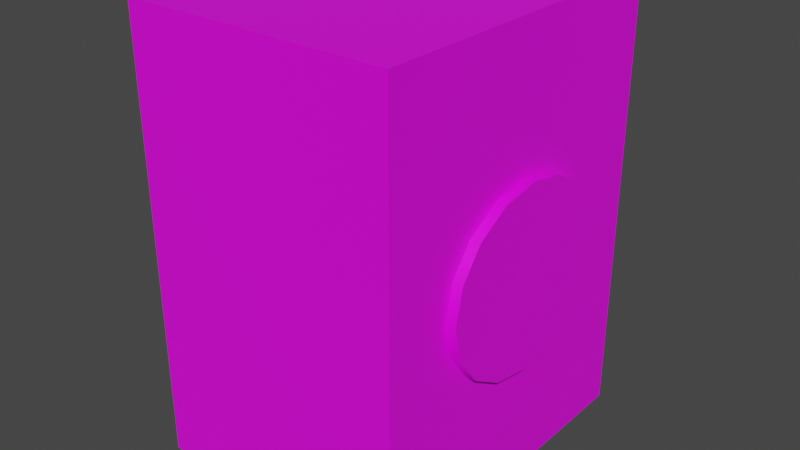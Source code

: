 # Source: washingmachine.blend  (saved by Blender 3.6.13; exported with 4.5.12 LTS)
import bpy
from mathutils import Matrix  # noqa: F401  (used for matrix-valued properties, if any)

bpy.ops.wm.read_factory_settings(use_empty=True)
scene = bpy.context.scene
scene.name = 'Scene'

# ---- collections
col_collection = bpy.data.collections.new('Collection'); scene.collection.children.link(col_collection)

# ---- images (referenced by path relative to the original .blend; pixels are not part of the script)
import os
ASSET_DIR = os.environ.get("B2B_ASSET_DIR", "")  # directory of the original .blend (textures are referenced by path, not embedded)
HERE = os.path.dirname(os.path.abspath(__file__))  # packed textures are extracted next to this script under _unpacked/

def load_image(name, relpath, width, height, colorspace="sRGB"):
    """Load a texture the original file referenced (path relative to the .blend, or extracted next to this script)."""
    p = next((c for c in (os.path.join(HERE, relpath), os.path.join(ASSET_DIR, relpath)) if relpath and os.path.exists(c)), "")
    if p:
        img = bpy.data.images.load(p, check_existing=True)
        img.name = name
    else:  # same state as the original file: an image datablock whose file is absent (Cycles renders it pink)
        img = bpy.data.images.new(name, width, height)
        img.source = "FILE"
        img.filepath = "//" + (relpath or name)
    img.colorspace_settings.name = colorspace
    return img
img_1024px_coin_operated_washing_machines_in_seven_dials_launderett = load_image('1024px-Coin-operated_washing_machines_in_Seven_Dials_Launderett', '1024px-Coin-operated_washing_machines_in_Seven_Dials_Launderette_&_Dry_Cleaners,_Brighton.jpg', 1024, 1024, 'sRGB')

# ---- materials (node trees are filled in below, after node groups)
mat_material = bpy.data.materials.new('Material')
mat_material.alpha_threshold = 0.0
mat_material.use_transparent_shadow = False
mat_material.roughness = 0.5
mat_material.line_color = (0.0, 0.0, 0.0, 1.0)

# ---- node groups
ng_auto_smooth = bpy.data.node_groups.new('Auto Smooth', 'GeometryNodeTree')
_s = ng_auto_smooth.interface.new_socket(name='Geometry', in_out='OUTPUT', socket_type='NodeSocketGeometry')
_s = ng_auto_smooth.interface.new_socket(name='Geometry', in_out='INPUT', socket_type='NodeSocketGeometry')
_s = ng_auto_smooth.interface.new_socket(name='Angle', in_out='INPUT', socket_type='NodeSocketFloat')
_s.subtype = 'ANGLE'
_s.min_value = 0.0
_s.max_value = 3.142
ng_auto_smooth.is_modifier = True
_N = ng_auto_smooth.nodes; _L = ng_auto_smooth.links
n0 = _N.new('NodeGroupOutput'); n0.name = 'Group Output'; n0.location = (480, -100)
n1 = _N.new('NodeGroupInput'); n1.name = 'Group Input'; n1.location = (-420, -300)
n2 = _N.new('NodeGroupInput'); n2.name = 'Group Input.001'; n2.location = (-60, -100)
n3 = _N.new('GeometryNodeSetShadeSmooth'); n3.name = 'Set Shade Smooth'; n3.location = (120, -100)
n3.domain = 'EDGE'
n4 = _N.new('GeometryNodeSetShadeSmooth'); n4.name = 'Set Shade Smooth.001'; n4.location = (300, -100)
n5 = _N.new('GeometryNodeInputMeshEdgeAngle'); n5.name = 'Edge Angle'; n5.location = (-420, -220)
n6 = _N.new('GeometryNodeInputEdgeSmooth'); n6.name = 'Is Edge Smooth'; n6.location = (-60, -160)
n7 = _N.new('GeometryNodeInputShadeSmooth'); n7.name = 'Is Face Smooth'; n7.location = (-240, -340)
n8 = _N.new('FunctionNodeBooleanMath'); n8.name = 'Boolean Math'; n8.location = (-60, -220)
n9 = _N.new('FunctionNodeCompare'); n9.name = 'Compare'; n9.location = (-240, -180)
n9.operation = 'LESS_EQUAL'
_L.new(n5.outputs[0], n9.inputs[0])
_L.new(n4.outputs[0], n0.inputs[0])
_L.new(n1.outputs[1], n9.inputs[1])
_L.new(n9.outputs[0], n8.inputs[0])
_L.new(n7.outputs[0], n8.inputs[1])
_L.new(n2.outputs[0], n3.inputs[0])
_L.new(n6.outputs[0], n3.inputs[1])
_L.new(n3.outputs[0], n4.inputs[0])
_L.new(n8.outputs[0], n3.inputs[2])
n0.is_active_output = True

# ---- material node trees
mat_material.use_nodes = True; mat_material.node_tree.nodes.clear()
_N = mat_material.node_tree.nodes; _L = mat_material.node_tree.links
n0 = _N.new('ShaderNodeOutputMaterial'); n0.name = 'Material Output'; n0.location = (300, 300)
n1 = _N.new('ShaderNodeBsdfPrincipled'); n1.name = 'Principled BSDF'; n1.location = (10, 300)
n1.distribution = 'GGX'
n1.subsurface_method = 'RANDOM_WALK_SKIN'
n1.inputs[3].default_value = 1.45
n1.inputs[27].default_value = (0.0, 0.0, 0.0, 1.0)
n1.inputs[28].default_value = 1.0
n2 = _N.new('ShaderNodeTexImage'); n2.name = 'Image Texture'; n2.location = (-280, 280)
n2.image = img_1024px_coin_operated_washing_machines_in_seven_dials_launderett
_L.new(n1.outputs[0], n0.inputs[0])
_L.new(n2.outputs[0], n1.inputs[0])
n0.is_active_output = True

# ---- world
world_world = bpy.data.worlds.new('World'); scene.world = world_world
world_world.use_nodes = True; world_world.node_tree.nodes.clear()
_N = world_world.node_tree.nodes; _L = world_world.node_tree.links
n0 = _N.new('ShaderNodeOutputWorld'); n0.name = 'World Output'; n0.location = (300, 300)
n1 = _N.new('ShaderNodeBackground'); n1.name = 'Background'; n1.location = (10, 300)
n1.inputs[0].default_value = (0.05088, 0.05088, 0.05088, 1.0)
_L.new(n1.outputs[0], n0.inputs[0])
n0.is_active_output = True
world_world.color = (0.05088, 0.05088, 0.05088)
world_world.use_sun_shadow = False
world_world.sun_shadow_jitter_overblur = 0.0

# ---- meshes
me_cube = bpy.data.meshes.new('Cube')
me_cube.from_pydata([(1.0, 1.0, 1.945), (-0.3692, 0.6127, 0.4264), (1.0, 1.0, -1.0), (1.0, -1.0, 1.945), (-0.3692, 0.5668, 0.1955), (1.0, -1.0, -1.0), (-1.0, 1.0, 1.945), (-0.3692, 0.436, -0.0001981), (-1.0, 1.0, -1.0), (-1.0, -1.0, 1.945), (-0.3692, 0.2403, -0.131), (-1.0, -1.0, -1.0), (-0.3692, 0.009417, -0.1769), (-0.3692, -0.2215, -0.131), (-0.3692, -0.4172, -0.0001981), (-0.3692, -0.548, 0.1955), (-0.3692, -0.5939, 0.4264), (-0.3692, -0.548, 0.6573), (-0.3692, -0.4172, 0.853), (-0.3692, -0.2215, 0.9838), (-0.3692, 0.009417, 1.03), (-0.3692, 0.2403, 0.9838), (-0.3692, 0.436, 0.853), (-0.3692, 0.5668, 0.6573), (1.0, -0.2215, 0.9838), (1.0, 0.2403, 0.9838), (1.0, 0.009417, 1.03), (1.0, 0.6127, 0.4264), (1.0, 0.5668, 0.6573), (1.0, 0.436, -0.0001981), (1.0, 0.5668, 0.1955), (1.0, 0.436, 0.853), (1.0, 0.3569, -0.05305), (1.0, -0.5939, 0.4264), (1.0, -0.4172, -0.0001981), (1.0, -0.548, 0.1955), (1.0, -0.548, 0.6573), (1.0, -0.2215, -0.131), (1.0, -0.3847, -0.02193), (1.0, 0.009417, -0.1769), (1.0, 0.2403, -0.131), (1.0, -0.4172, 0.853)], [], [(0, 6, 9, 3), (5, 3, 9, 11), (11, 9, 6, 8), (37, 38, 5, 2, 32, 40, 39), (2, 0, 3, 5, 38, 34, 35, 33, 36, 41, 24, 26, 25, 31, 28, 27, 30, 29, 32), (8, 6, 0, 2), (1, 4, 30, 27), (4, 7, 29, 30), (7, 10, 40, 32, 29), (10, 12, 39, 40), (12, 13, 37, 39), (13, 14, 34, 38, 37), (14, 15, 35, 34), (15, 16, 33, 35), (16, 17, 36, 33), (17, 18, 41, 36), (18, 19, 24, 41), (19, 20, 26, 24), (20, 21, 25, 26), (21, 22, 31, 25), (22, 23, 28, 31), (23, 1, 27, 28), (21, 20, 19, 18, 17, 16, 15, 14, 13, 12, 10, 7, 4, 1, 23, 22)])
me_cube.polygons.foreach_set('use_smooth', [True] * 23)
me_cube.polygons.foreach_set('material_index', [0, 0, 0, 0, 0, 0, 11880, 11880, 11880, 11880, 11880, 11880, 11880, 11880, 11880, 11880, 11880, 11880, 11880, 11880, 11880, 11880, 11880])
_uv = me_cube.uv_layers.new(name='UVMap')
_uv.uv.foreach_set('vector', [0.2962, 0.1634, 0.1806, 0.1634, 0.1806, 0.08955, 0.2962, 0.08955, 0.06699, 0.06102, 0.2008, 0.06102, 0.2008, 0.1821, 0.06699, 0.1821, 0.1755, 0.1801, 0.1755, 0.07132, 0.2911, 0.07132, 0.2911, 0.1801, 0.4898, 0.2811, 0.4595, 0.308, 0.3507, 0.06274, 0.7113, 0.0673, 0.5962, 0.3017, 0.5746, 0.2821, 0.5322, 0.2702, 0.7113, 0.0673, 0.7231, 0.8005, 0.3353, 0.7974, 0.3507, 0.06274, 0.4595, 0.308, 0.4534, 0.3133, 0.4286, 0.3618, 0.4192, 0.4193, 0.4269, 0.477, 0.451, 0.526, 0.4877, 0.559, 0.5316, 0.5708, 0.5754, 0.5598, 0.6124, 0.5276, 0.6366, 0.4791, 0.6446, 0.4217, 0.6355, 0.3641, 0.6109, 0.3151, 0.5962, 0.3017, 0.04455, 0.06362, 0.1783, 0.06362, 0.1783, 0.1847, 0.04455, 0.1847, 0.7489, 0.1295, 0.7489, 0.1037, 0.9887, 0.1037, 0.9887, 0.1295, 0.7489, 0.1037, 0.7489, 0.08187, 0.9887, 0.08187, 0.9887, 0.1037, 0.7489, 0.1772, 0.7489, 0.1554, 0.9887, 0.1554, 0.9887, 0.1684, 0.9887, 0.1772, 0.7489, 0.1554, 0.7489, 0.1296, 0.9887, 0.1296, 0.9887, 0.1554, 0.7489, 0.1296, 0.7489, 0.1038, 0.9887, 0.1038, 0.9887, 0.1296, 0.7489, 0.1038, 0.7489, 0.08201, 0.9887, 0.08201, 0.9887, 0.08564, 0.9887, 0.1038, 0.7489, 0.08187, 0.7489, 0.1037, 0.9887, 0.1037, 0.9887, 0.08187, 0.7489, 0.1037, 0.7489, 0.1295, 0.9887, 0.1295, 0.9887, 0.1037, 0.7489, 0.1295, 0.7489, 0.1552, 0.9887, 0.1552, 0.9887, 0.1295, 0.7489, 0.1552, 0.7489, 0.1771, 0.9887, 0.1771, 0.9887, 0.1552, 0.7489, 0.08201, 0.7489, 0.1038, 0.9887, 0.1038, 0.9887, 0.08201, 0.7489, 0.1038, 0.7489, 0.1296, 0.9887, 0.1296, 0.9887, 0.1038, 0.7489, 0.1296, 0.7489, 0.1554, 0.9887, 0.1554, 0.9887, 0.1296, 0.7489, 0.1554, 0.7489, 0.1772, 0.9887, 0.1772, 0.9887, 0.1554, 0.7489, 0.1771, 0.7489, 0.1552, 0.9887, 0.1552, 0.9887, 0.1771, 0.7489, 0.1552, 0.7489, 0.1295, 0.9887, 0.1295, 0.9887, 0.1552, 0.9051, 0.1917, 0.8647, 0.1968, 0.8242, 0.1917, 0.7899, 0.1771, 0.767, 0.1552, 0.759, 0.1295, 0.767, 0.1037, 0.7899, 0.08187, 0.8242, 0.06728, 0.8647, 0.06216, 0.9051, 0.06728, 0.9394, 0.08187, 0.9623, 0.1037, 0.9704, 0.1295, 0.9623, 0.1552, 0.9394, 0.1771])
me_cube.materials.append(mat_material)
me_cube.use_mirror_vertex_groups = False
me_cube.update()
me_cylinder = bpy.data.meshes.new('Cylinder')
me_cylinder.from_pydata([(0.0, 1.0, -1.0), (0.0, 1.0, 1.0), (0.3827, 0.9239, -1.0), (0.3827, 0.9239, 1.0), (0.7071, 0.7071, -1.0), (0.7071, 0.7071, 1.0), (0.9239, 0.3827, -1.0), (0.9239, 0.3827, 1.0), (1.0, 0.0, -1.0), (1.0, 0.0, 1.0), (0.9239, -0.3827, -1.0), (0.9239, -0.3827, 1.0), (0.7071, -0.7071, -1.0), (0.7071, -0.7071, 1.0), (0.3827, -0.9239, -1.0), (0.3827, -0.9239, 1.0), (0.0, -1.0, -1.0), (0.0, -1.0, 1.0), (-0.3827, -0.9239, -1.0), (-0.3827, -0.9239, 1.0), (-0.7071, -0.7071, -1.0), (-0.7071, -0.7071, 1.0), (-0.9239, -0.3827, -1.0), (-0.9239, -0.3827, 1.0), (-1.0, 0.0, -1.0), (-1.0, 0.0, 1.0), (-0.9239, 0.3827, -1.0), (-0.9239, 0.3827, 1.0), (-0.7071, 0.7071, -1.0), (-0.7071, 0.7071, 1.0), (-0.3827, 0.9239, -1.0), (-0.3827, 0.9239, 1.0)], [], [(0, 1, 3, 2), (2, 3, 5, 4), (4, 5, 7, 6), (6, 7, 9, 8), (8, 9, 11, 10), (10, 11, 13, 12), (12, 13, 15, 14), (14, 15, 17, 16), (16, 17, 19, 18), (18, 19, 21, 20), (20, 21, 23, 22), (22, 23, 25, 24), (24, 25, 27, 26), (26, 27, 29, 28), (3, 1, 31, 29, 27, 25, 23, 21, 19, 17, 15, 13, 11, 9, 7, 5), (28, 29, 31, 30), (30, 31, 1, 0), (0, 2, 4, 6, 8, 10, 12, 14, 16, 18, 20, 22, 24, 26, 28, 30)])
me_cylinder.polygons.foreach_set('use_smooth', [True] * 18)
_uv = me_cylinder.uv_layers.new(name='UVMap')
_uv.uv.foreach_set('vector', [0.5654, 0.5321, 0.541, 0.5425, 0.5425, 0.5487, 0.5669, 0.5383, 0.5669, 0.5383, 0.5425, 0.5487, 0.5437, 0.554, 0.5682, 0.5436, 0.5682, 0.5436, 0.5437, 0.554, 0.5425, 0.5487, 0.5669, 0.5383, 0.5669, 0.5383, 0.5425, 0.5487, 0.541, 0.5425, 0.5654, 0.5321, 0.5654, 0.5321, 0.541, 0.5425, 0.5395, 0.5362, 0.564, 0.5258, 0.564, 0.5258, 0.5395, 0.5362, 0.5382, 0.5309, 0.5627, 0.5205, 0.5682, 0.5436, 0.5437, 0.554, 0.5425, 0.5487, 0.5669, 0.5383, 0.5669, 0.5383, 0.5425, 0.5487, 0.541, 0.5425, 0.5654, 0.5321, 0.5654, 0.5321, 0.541, 0.5425, 0.5395, 0.5362, 0.564, 0.5258, 0.564, 0.5258, 0.5395, 0.5362, 0.5382, 0.5309, 0.5627, 0.5205, 0.5627, 0.5205, 0.5382, 0.5309, 0.5395, 0.5362, 0.564, 0.5258, 0.564, 0.5258, 0.5395, 0.5362, 0.541, 0.5425, 0.5654, 0.5321, 0.5654, 0.5321, 0.541, 0.5425, 0.5425, 0.5487, 0.5669, 0.5383, 0.5669, 0.5383, 0.5425, 0.5487, 0.5437, 0.554, 0.5682, 0.5436, 0.6336, 0.3651, 0.6421, 0.4218, 0.6336, 0.4785, 0.6094, 0.5265, 0.5731, 0.5587, 0.5303, 0.5699, 0.4876, 0.5587, 0.4513, 0.5265, 0.4271, 0.4785, 0.4186, 0.4218, 0.4271, 0.3651, 0.4513, 0.3171, 0.4876, 0.285, 0.5303, 0.2737, 0.5731, 0.285, 0.6094, 0.3171, 0.5627, 0.5205, 0.5382, 0.5309, 0.5395, 0.5362, 0.564, 0.5258, 0.564, 0.5258, 0.5395, 0.5362, 0.541, 0.5425, 0.5654, 0.5321, 0.6421, 0.4218, 0.6336, 0.3651, 0.6094, 0.3171, 0.5731, 0.285, 0.5303, 0.2737, 0.4876, 0.285, 0.4513, 0.3171, 0.4271, 0.3651, 0.4186, 0.4218, 0.4271, 0.4785, 0.4513, 0.5265, 0.4876, 0.5587, 0.5303, 0.5699, 0.5731, 0.5587, 0.6094, 0.5265, 0.6336, 0.4785])
me_cylinder.materials.append(mat_material)
me_cylinder.update()

# ---- objects
ob_cube = bpy.data.objects.new('Cube', me_cube)
ob_cylinder = bpy.data.objects.new('Cylinder', me_cylinder)

# ---- transforms, parenting, visibility, modifiers, constraints
ob_cube.location = (0.0, 0.0003947, 0.7484)
ob_cube.scale = (0.7348, 0.9162, 0.8242)
ob_cube.lock_rotations_4d = False
ob_cube.empty_display_type = 'ARROWS'
ob_cube.lineart.crease_threshold = 0.0
_m = ob_cube.modifiers.new('Auto Smooth', 'NODES')
_m.node_group = ng_auto_smooth
_gi = [s.identifier for s in ng_auto_smooth.interface.items_tree if s.item_type == 'SOCKET' and s.in_out == 'INPUT']
_m[_gi[1]] = 0.5236  # Angle
ob_cylinder.location = (0.7244, 0.009022, 1.1)
ob_cylinder.rotation_euler = (-0.0, 1.571, 0.0)
ob_cylinder.scale = (0.4972, 0.5527, 0.06636)
_m = ob_cylinder.modifiers.new('Auto Smooth', 'NODES')
_m.node_group = ng_auto_smooth
_gi = [s.identifier for s in ng_auto_smooth.interface.items_tree if s.item_type == 'SOCKET' and s.in_out == 'INPUT']
_m[_gi[1]] = 0.5236  # Angle

# ---- collection membership
col_collection.objects.link(ob_cube)
col_collection.objects.link(ob_cylinder)

# ---- scene / render settings (as saved in the file)
scene.frame_start = 1; scene.frame_end = 250; scene.frame_set(1)
scene.render.engine = 'BLENDER_EEVEE_NEXT'
scene.cycles.sampling_pattern = 'TABULATED_SOBOL'
scene.view_settings.view_transform = 'Filmic'
bpy.context.view_layer.update()

# ---- added for rendering (the .blend has no active camera and no usable light): camera, sun
cam_auto = bpy.data.cameras.new('AutoCamera')
cam_auto.lens = 50.0
cam_auto.sensor_width = 36.0
cam_auto.clip_end = 1000.0
ob_auto_camera = bpy.data.objects.new('AutoCamera', cam_auto)
scene.collection.objects.link(ob_auto_camera)
ob_auto_camera.location = (3.17595, -3.77721, 3.65623)
ob_auto_camera.rotation_euler = (1.09748, -7.21219e-08, 0.694738)
scene.camera = ob_auto_camera
light_auto_sun = bpy.data.lights.new('AutoSun', 'SUN')
light_auto_sun.energy = 3.0
light_auto_sun.angle = 0.0523599
ob_auto_sun = bpy.data.objects.new('AutoSun', light_auto_sun)
scene.collection.objects.link(ob_auto_sun)
ob_auto_sun.rotation_euler = (0.872665, 0.174533, 0.523599)
bpy.context.view_layer.update()
